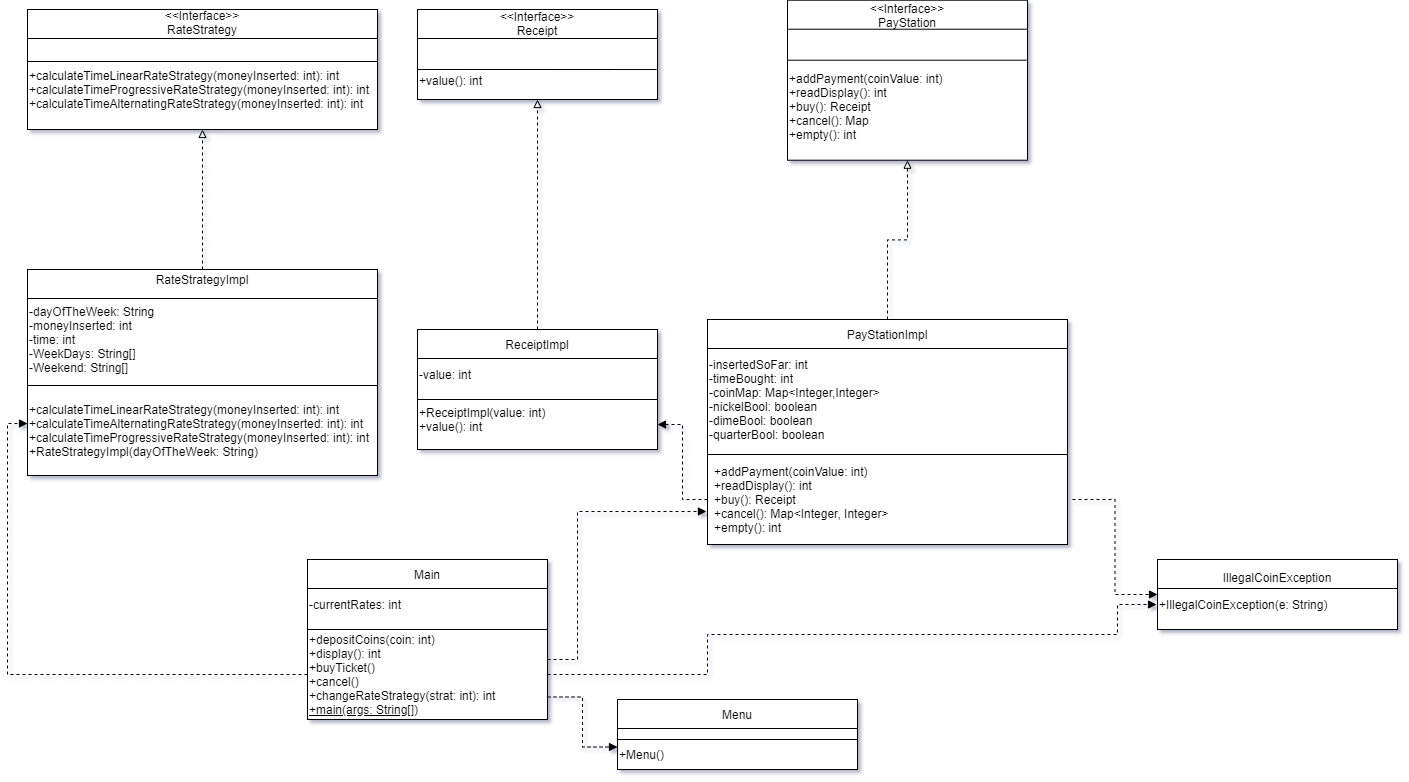

The diagram above was exported from draw.io. Its source (the exported page's mxGraphModel, read from the mxfile embedded in the PNG):
<mxGraphModel dx="1478" dy="780" grid="1" gridSize="10" guides="1" tooltips="1" connect="1" arrows="1" fold="1" page="1" pageScale="1" pageWidth="850" pageHeight="1100" math="0" shadow="1">
  <root>
    <mxCell id="0" />
    <mxCell id="1" parent="0" />
    <mxCell id="MzDugkjoB4m4sDJkd-Jd-18" value="" style="group" vertex="1" connectable="0" parent="1">
      <mxGeometry x="1260" y="660" width="240" height="90" as="geometry" />
    </mxCell>
    <mxCell id="MzDugkjoB4m4sDJkd-Jd-19" value="" style="shape=internalStorage;whiteSpace=wrap;html=1;backgroundOutline=1;dx=0;dy=29;" vertex="1" parent="MzDugkjoB4m4sDJkd-Jd-18">
      <mxGeometry width="240" height="70" as="geometry" />
    </mxCell>
    <mxCell id="MzDugkjoB4m4sDJkd-Jd-20" value="IllegalCoinException" style="text;html=1;strokeColor=none;fillColor=none;align=center;verticalAlign=middle;whiteSpace=wrap;rounded=0;" vertex="1" parent="MzDugkjoB4m4sDJkd-Jd-18">
      <mxGeometry y="10" width="240" height="15" as="geometry" />
    </mxCell>
    <mxCell id="MzDugkjoB4m4sDJkd-Jd-21" value="+IllegalCoinException(e: String)" style="text;html=1;strokeColor=none;fillColor=none;align=left;verticalAlign=middle;whiteSpace=wrap;rounded=0;" vertex="1" parent="MzDugkjoB4m4sDJkd-Jd-18">
      <mxGeometry y="37.5" width="240" height="15" as="geometry" />
    </mxCell>
    <mxCell id="MzDugkjoB4m4sDJkd-Jd-75" style="edgeStyle=orthogonalEdgeStyle;rounded=0;orthogonalLoop=1;jettySize=auto;html=1;exitX=0.5;exitY=0;exitDx=0;exitDy=0;entryX=0.5;entryY=1;entryDx=0;entryDy=0;dashed=1;endArrow=block;endFill=0;" edge="1" parent="1" source="MzDugkjoB4m4sDJkd-Jd-24" target="MzDugkjoB4m4sDJkd-Jd-27">
      <mxGeometry relative="1" as="geometry" />
    </mxCell>
    <mxCell id="MzDugkjoB4m4sDJkd-Jd-76" style="edgeStyle=orthogonalEdgeStyle;rounded=0;orthogonalLoop=1;jettySize=auto;html=1;exitX=0.5;exitY=0;exitDx=0;exitDy=0;dashed=1;endArrow=block;endFill=0;entryX=0.5;entryY=1;entryDx=0;entryDy=0;" edge="1" parent="1" source="MzDugkjoB4m4sDJkd-Jd-64" target="MzDugkjoB4m4sDJkd-Jd-31">
      <mxGeometry relative="1" as="geometry">
        <mxPoint x="305" y="180" as="targetPoint" />
      </mxGeometry>
    </mxCell>
    <mxCell id="MzDugkjoB4m4sDJkd-Jd-77" value="" style="group" vertex="1" connectable="0" parent="1">
      <mxGeometry x="410" y="660" width="240" height="180" as="geometry" />
    </mxCell>
    <mxCell id="MzDugkjoB4m4sDJkd-Jd-9" value="" style="group" vertex="1" connectable="0" parent="MzDugkjoB4m4sDJkd-Jd-77">
      <mxGeometry width="240" height="180" as="geometry" />
    </mxCell>
    <mxCell id="MzDugkjoB4m4sDJkd-Jd-2" value="" style="shape=internalStorage;whiteSpace=wrap;html=1;backgroundOutline=1;dx=0;dy=29;" vertex="1" parent="MzDugkjoB4m4sDJkd-Jd-9">
      <mxGeometry width="240" height="70" as="geometry" />
    </mxCell>
    <mxCell id="MzDugkjoB4m4sDJkd-Jd-5" value="Main" style="text;html=1;strokeColor=none;fillColor=none;align=center;verticalAlign=middle;whiteSpace=wrap;rounded=0;" vertex="1" parent="MzDugkjoB4m4sDJkd-Jd-9">
      <mxGeometry width="240" height="30" as="geometry" />
    </mxCell>
    <mxCell id="MzDugkjoB4m4sDJkd-Jd-8" value="-currentRates: int" style="text;html=1;strokeColor=none;fillColor=none;align=left;verticalAlign=middle;whiteSpace=wrap;rounded=0;" vertex="1" parent="MzDugkjoB4m4sDJkd-Jd-9">
      <mxGeometry y="30" width="240" height="30" as="geometry" />
    </mxCell>
    <mxCell id="MzDugkjoB4m4sDJkd-Jd-47" value="" style="rounded=0;whiteSpace=wrap;html=1;" vertex="1" parent="MzDugkjoB4m4sDJkd-Jd-77">
      <mxGeometry y="70" width="240" height="90" as="geometry" />
    </mxCell>
    <mxCell id="MzDugkjoB4m4sDJkd-Jd-50" value="+depositCoins(coin: int)&lt;br&gt;+display(): int&lt;br&gt;+buyTicket()&lt;br&gt;+cancel()&lt;br&gt;+changeRateStrategy(strat: int): int&lt;br&gt;&lt;div&gt;&lt;u&gt;+main(args: String[])&lt;/u&gt;&lt;/div&gt;" style="text;html=1;strokeColor=none;fillColor=none;align=left;verticalAlign=middle;whiteSpace=wrap;rounded=0;" vertex="1" parent="MzDugkjoB4m4sDJkd-Jd-77">
      <mxGeometry y="70" width="240" height="90" as="geometry" />
    </mxCell>
    <mxCell id="MzDugkjoB4m4sDJkd-Jd-82" value="" style="group" vertex="1" connectable="0" parent="1">
      <mxGeometry x="130" y="370" width="350" height="212" as="geometry" />
    </mxCell>
    <mxCell id="MzDugkjoB4m4sDJkd-Jd-62" value="" style="group" vertex="1" connectable="0" parent="MzDugkjoB4m4sDJkd-Jd-82">
      <mxGeometry width="350" height="120" as="geometry" />
    </mxCell>
    <mxCell id="MzDugkjoB4m4sDJkd-Jd-63" value="" style="shape=internalStorage;whiteSpace=wrap;html=1;backgroundOutline=1;dx=0;dy=29;" vertex="1" parent="MzDugkjoB4m4sDJkd-Jd-62">
      <mxGeometry width="350" height="120" as="geometry" />
    </mxCell>
    <mxCell id="MzDugkjoB4m4sDJkd-Jd-64" value="RateStrategyImpl" style="text;html=1;strokeColor=none;fillColor=none;align=center;verticalAlign=middle;whiteSpace=wrap;rounded=0;" vertex="1" parent="MzDugkjoB4m4sDJkd-Jd-62">
      <mxGeometry width="350" height="20" as="geometry" />
    </mxCell>
    <mxCell id="MzDugkjoB4m4sDJkd-Jd-65" value="-dayOfTheWeek: String&lt;br&gt;-moneyInserted: int&lt;br&gt;-time: int&lt;br&gt;-WeekDays: String[]&lt;br&gt;-Weekend: String[]" style="text;html=1;strokeColor=none;fillColor=none;align=left;verticalAlign=middle;whiteSpace=wrap;rounded=0;" vertex="1" parent="MzDugkjoB4m4sDJkd-Jd-62">
      <mxGeometry y="20" width="350" height="100" as="geometry" />
    </mxCell>
    <mxCell id="MzDugkjoB4m4sDJkd-Jd-81" value="" style="rounded=0;whiteSpace=wrap;html=1;" vertex="1" parent="MzDugkjoB4m4sDJkd-Jd-82">
      <mxGeometry y="116" width="350" height="90" as="geometry" />
    </mxCell>
    <mxCell id="MzDugkjoB4m4sDJkd-Jd-80" value="&lt;span&gt;+calculateTimeLinearRateStrategy(moneyInserted: int): int&lt;/span&gt;&lt;br&gt;&lt;span&gt;+calculateTimeAlternatingRateStrategy(moneyInserted: int): int&lt;/span&gt;&lt;br&gt;&lt;span&gt;+calculateTimeProgressiveRateStrategy(moneyInserted: int): int&lt;br&gt;+RateStrategyImpl(dayOfTheWeek: String)&lt;br&gt;&lt;/span&gt;" style="text;html=1;strokeColor=none;fillColor=none;align=left;verticalAlign=middle;whiteSpace=wrap;rounded=0;" vertex="1" parent="MzDugkjoB4m4sDJkd-Jd-82">
      <mxGeometry y="120" width="350" height="82" as="geometry" />
    </mxCell>
    <mxCell id="MzDugkjoB4m4sDJkd-Jd-92" value="" style="group" vertex="1" connectable="0" parent="1">
      <mxGeometry x="890" y="100.71000000000001" width="240" height="160" as="geometry" />
    </mxCell>
    <mxCell id="MzDugkjoB4m4sDJkd-Jd-59" value="" style="group" vertex="1" connectable="0" parent="MzDugkjoB4m4sDJkd-Jd-92">
      <mxGeometry width="240" height="160" as="geometry" />
    </mxCell>
    <mxCell id="MzDugkjoB4m4sDJkd-Jd-27" value="" style="shape=internalStorage;whiteSpace=wrap;html=1;backgroundOutline=1;dx=0;dy=29;" vertex="1" parent="MzDugkjoB4m4sDJkd-Jd-59">
      <mxGeometry width="240" height="160" as="geometry" />
    </mxCell>
    <mxCell id="MzDugkjoB4m4sDJkd-Jd-28" value="&amp;lt;&amp;lt;Interface&amp;gt;&amp;gt;&lt;br&gt;PayStation" style="text;html=1;strokeColor=none;fillColor=none;align=center;verticalAlign=middle;whiteSpace=wrap;rounded=0;" vertex="1" parent="MzDugkjoB4m4sDJkd-Jd-59">
      <mxGeometry width="240" height="30" as="geometry" />
    </mxCell>
    <mxCell id="MzDugkjoB4m4sDJkd-Jd-29" value="+addPayment(coinValue: int)&lt;br&gt;+readDisplay(): int&lt;br&gt;+buy(): Receipt&lt;br&gt;+cancel(): Map&lt;br&gt;+empty(): int" style="text;html=1;strokeColor=none;fillColor=none;align=left;verticalAlign=middle;whiteSpace=wrap;rounded=0;" vertex="1" parent="MzDugkjoB4m4sDJkd-Jd-59">
      <mxGeometry y="53.33" width="240" height="106.66666666666666" as="geometry" />
    </mxCell>
    <mxCell id="MzDugkjoB4m4sDJkd-Jd-89" value="" style="endArrow=none;html=1;" edge="1" parent="MzDugkjoB4m4sDJkd-Jd-59">
      <mxGeometry width="50" height="50" relative="1" as="geometry">
        <mxPoint y="60" as="sourcePoint" />
        <mxPoint x="239" y="60" as="targetPoint" />
      </mxGeometry>
    </mxCell>
    <mxCell id="MzDugkjoB4m4sDJkd-Jd-93" value="" style="group" vertex="1" connectable="0" parent="1">
      <mxGeometry x="130" y="110" width="350" height="120" as="geometry" />
    </mxCell>
    <mxCell id="MzDugkjoB4m4sDJkd-Jd-83" value="" style="group" vertex="1" connectable="0" parent="MzDugkjoB4m4sDJkd-Jd-93">
      <mxGeometry width="350" height="120" as="geometry" />
    </mxCell>
    <mxCell id="MzDugkjoB4m4sDJkd-Jd-30" value="" style="group" vertex="1" connectable="0" parent="MzDugkjoB4m4sDJkd-Jd-83">
      <mxGeometry width="350" height="120" as="geometry" />
    </mxCell>
    <mxCell id="MzDugkjoB4m4sDJkd-Jd-31" value="" style="shape=internalStorage;whiteSpace=wrap;html=1;backgroundOutline=1;dx=0;dy=29;" vertex="1" parent="MzDugkjoB4m4sDJkd-Jd-30">
      <mxGeometry width="350" height="120" as="geometry" />
    </mxCell>
    <mxCell id="MzDugkjoB4m4sDJkd-Jd-32" value="&amp;lt;&amp;lt;Interface&amp;gt;&amp;gt;&lt;br&gt;RateStrategy" style="text;html=1;strokeColor=none;fillColor=none;align=center;verticalAlign=middle;whiteSpace=wrap;rounded=0;" vertex="1" parent="MzDugkjoB4m4sDJkd-Jd-30">
      <mxGeometry width="350" height="25.336000000000006" as="geometry" />
    </mxCell>
    <mxCell id="MzDugkjoB4m4sDJkd-Jd-33" value="+calculateTimeLinearRateStrategy(moneyInserted: int): int&lt;br&gt;+calculateTimeProgressiveRateStrategy(moneyInserted: int): int&lt;br&gt;+calculateTimeAlternatingRateStrategy(moneyInserted: int): int" style="text;html=1;strokeColor=none;fillColor=none;align=left;verticalAlign=middle;whiteSpace=wrap;rounded=0;" vertex="1" parent="MzDugkjoB4m4sDJkd-Jd-30">
      <mxGeometry y="60.003333333333345" width="350" height="40.00000000000001" as="geometry" />
    </mxCell>
    <mxCell id="MzDugkjoB4m4sDJkd-Jd-85" value="" style="endArrow=none;html=1;entryX=1;entryY=0;entryDx=0;entryDy=0;" edge="1" parent="MzDugkjoB4m4sDJkd-Jd-30">
      <mxGeometry width="50" height="50" relative="1" as="geometry">
        <mxPoint y="52" as="sourcePoint" />
        <mxPoint x="350" y="52.00333333333333" as="targetPoint" />
      </mxGeometry>
    </mxCell>
    <mxCell id="MzDugkjoB4m4sDJkd-Jd-69" value="" style="group" vertex="1" connectable="0" parent="1">
      <mxGeometry x="520" y="430" width="240" height="120" as="geometry" />
    </mxCell>
    <mxCell id="MzDugkjoB4m4sDJkd-Jd-35" value="" style="shape=internalStorage;whiteSpace=wrap;html=1;backgroundOutline=1;dx=0;dy=29;" vertex="1" parent="MzDugkjoB4m4sDJkd-Jd-69">
      <mxGeometry width="240" height="70" as="geometry" />
    </mxCell>
    <mxCell id="MzDugkjoB4m4sDJkd-Jd-36" value="ReceiptImpl" style="text;html=1;strokeColor=none;fillColor=none;align=center;verticalAlign=middle;whiteSpace=wrap;rounded=0;" vertex="1" parent="MzDugkjoB4m4sDJkd-Jd-69">
      <mxGeometry width="240" height="30" as="geometry" />
    </mxCell>
    <mxCell id="MzDugkjoB4m4sDJkd-Jd-37" value="-value: int" style="text;html=1;strokeColor=none;fillColor=none;align=left;verticalAlign=middle;whiteSpace=wrap;rounded=0;" vertex="1" parent="MzDugkjoB4m4sDJkd-Jd-69">
      <mxGeometry y="30" width="240" height="30" as="geometry" />
    </mxCell>
    <mxCell id="MzDugkjoB4m4sDJkd-Jd-67" value="" style="rounded=0;whiteSpace=wrap;html=1;" vertex="1" parent="MzDugkjoB4m4sDJkd-Jd-69">
      <mxGeometry y="70" width="240" height="50" as="geometry" />
    </mxCell>
    <mxCell id="MzDugkjoB4m4sDJkd-Jd-68" value="+ReceiptImpl(value: int)&lt;br&gt;+value(): int" style="text;html=1;strokeColor=none;fillColor=none;align=left;verticalAlign=middle;whiteSpace=wrap;rounded=0;" vertex="1" parent="MzDugkjoB4m4sDJkd-Jd-69">
      <mxGeometry y="70" width="240" height="40" as="geometry" />
    </mxCell>
    <mxCell id="MzDugkjoB4m4sDJkd-Jd-72" style="edgeStyle=orthogonalEdgeStyle;rounded=0;orthogonalLoop=1;jettySize=auto;html=1;entryX=0.5;entryY=1;entryDx=0;entryDy=0;dashed=1;endArrow=block;endFill=0;" edge="1" parent="1" source="MzDugkjoB4m4sDJkd-Jd-36" target="MzDugkjoB4m4sDJkd-Jd-15">
      <mxGeometry relative="1" as="geometry" />
    </mxCell>
    <mxCell id="MzDugkjoB4m4sDJkd-Jd-91" value="" style="group" vertex="1" connectable="0" parent="1">
      <mxGeometry x="520" y="110" width="240" height="90" as="geometry" />
    </mxCell>
    <mxCell id="MzDugkjoB4m4sDJkd-Jd-55" value="" style="group" vertex="1" connectable="0" parent="MzDugkjoB4m4sDJkd-Jd-91">
      <mxGeometry width="240" height="90" as="geometry" />
    </mxCell>
    <mxCell id="MzDugkjoB4m4sDJkd-Jd-15" value="" style="shape=internalStorage;whiteSpace=wrap;html=1;backgroundOutline=1;dx=0;dy=29;" vertex="1" parent="MzDugkjoB4m4sDJkd-Jd-55">
      <mxGeometry width="240" height="90" as="geometry" />
    </mxCell>
    <mxCell id="MzDugkjoB4m4sDJkd-Jd-16" value="&amp;lt;&amp;lt;Interface&amp;gt;&amp;gt;&lt;br&gt;Receipt" style="text;html=1;strokeColor=none;fillColor=none;align=center;verticalAlign=middle;whiteSpace=wrap;rounded=0;" vertex="1" parent="MzDugkjoB4m4sDJkd-Jd-55">
      <mxGeometry width="240" height="28.57" as="geometry" />
    </mxCell>
    <mxCell id="MzDugkjoB4m4sDJkd-Jd-17" value="+value(): int" style="text;html=1;strokeColor=none;fillColor=none;align=left;verticalAlign=middle;whiteSpace=wrap;rounded=0;" vertex="1" parent="MzDugkjoB4m4sDJkd-Jd-55">
      <mxGeometry y="51.42857142857143" width="240" height="38.57142857142858" as="geometry" />
    </mxCell>
    <mxCell id="MzDugkjoB4m4sDJkd-Jd-90" value="" style="endArrow=none;html=1;entryX=0.996;entryY=0.667;entryDx=0;entryDy=0;entryPerimeter=0;" edge="1" parent="MzDugkjoB4m4sDJkd-Jd-55" target="MzDugkjoB4m4sDJkd-Jd-15">
      <mxGeometry width="50" height="50" relative="1" as="geometry">
        <mxPoint y="60" as="sourcePoint" />
        <mxPoint x="50" y="10" as="targetPoint" />
      </mxGeometry>
    </mxCell>
    <mxCell id="MzDugkjoB4m4sDJkd-Jd-97" value="" style="group" vertex="1" connectable="0" parent="1">
      <mxGeometry x="810" y="420" width="365" height="225" as="geometry" />
    </mxCell>
    <mxCell id="MzDugkjoB4m4sDJkd-Jd-22" value="" style="group" vertex="1" connectable="0" parent="MzDugkjoB4m4sDJkd-Jd-97">
      <mxGeometry width="360" height="180" as="geometry" />
    </mxCell>
    <mxCell id="MzDugkjoB4m4sDJkd-Jd-23" value="" style="shape=internalStorage;whiteSpace=wrap;html=1;backgroundOutline=1;dx=0;dy=29;" vertex="1" parent="MzDugkjoB4m4sDJkd-Jd-22">
      <mxGeometry width="360" height="140" as="geometry" />
    </mxCell>
    <mxCell id="MzDugkjoB4m4sDJkd-Jd-24" value="PayStationImpl" style="text;html=1;strokeColor=none;fillColor=none;align=center;verticalAlign=middle;whiteSpace=wrap;rounded=0;" vertex="1" parent="MzDugkjoB4m4sDJkd-Jd-22">
      <mxGeometry width="359.99999999999994" height="30" as="geometry" />
    </mxCell>
    <mxCell id="MzDugkjoB4m4sDJkd-Jd-25" value="-insertedSoFar: int&lt;br&gt;-timeBought: int&lt;br&gt;-coinMap: Map&amp;lt;Integer,Integer&amp;gt;&lt;br&gt;-nickelBool: boolean&lt;br&gt;-dimeBool: boolean&lt;br&gt;-quarterBool: boolean" style="text;html=1;strokeColor=none;fillColor=none;align=left;verticalAlign=middle;whiteSpace=wrap;rounded=0;" vertex="1" parent="MzDugkjoB4m4sDJkd-Jd-22">
      <mxGeometry y="30" width="360" height="100" as="geometry" />
    </mxCell>
    <mxCell id="MzDugkjoB4m4sDJkd-Jd-53" value="" style="rounded=0;whiteSpace=wrap;html=1;" vertex="1" parent="MzDugkjoB4m4sDJkd-Jd-97">
      <mxGeometry y="135" width="360" height="90" as="geometry" />
    </mxCell>
    <mxCell id="MzDugkjoB4m4sDJkd-Jd-54" value="+addPayment(coinValue: int)&lt;br&gt;+readDisplay(): int&lt;br&gt;+buy(): Receipt&lt;br&gt;+cancel(): Map&amp;lt;Integer, Integer&amp;gt;&lt;br&gt;+empty(): int&lt;br&gt;" style="text;html=1;strokeColor=none;fillColor=none;align=left;verticalAlign=middle;whiteSpace=wrap;rounded=0;" vertex="1" parent="MzDugkjoB4m4sDJkd-Jd-97">
      <mxGeometry x="5" y="135" width="360" height="90" as="geometry" />
    </mxCell>
    <mxCell id="MzDugkjoB4m4sDJkd-Jd-99" value="" style="group" vertex="1" connectable="0" parent="1">
      <mxGeometry x="720" y="800" width="240" height="70" as="geometry" />
    </mxCell>
    <mxCell id="MzDugkjoB4m4sDJkd-Jd-98" value="" style="group" vertex="1" connectable="0" parent="MzDugkjoB4m4sDJkd-Jd-99">
      <mxGeometry width="240" height="70" as="geometry" />
    </mxCell>
    <mxCell id="MzDugkjoB4m4sDJkd-Jd-95" value="" style="group" vertex="1" connectable="0" parent="MzDugkjoB4m4sDJkd-Jd-98">
      <mxGeometry width="240" height="70" as="geometry" />
    </mxCell>
    <mxCell id="MzDugkjoB4m4sDJkd-Jd-58" value="" style="group" vertex="1" connectable="0" parent="MzDugkjoB4m4sDJkd-Jd-95">
      <mxGeometry width="240" height="70" as="geometry" />
    </mxCell>
    <mxCell id="MzDugkjoB4m4sDJkd-Jd-57" value="" style="group" vertex="1" connectable="0" parent="MzDugkjoB4m4sDJkd-Jd-58">
      <mxGeometry width="240" height="70" as="geometry" />
    </mxCell>
    <mxCell id="MzDugkjoB4m4sDJkd-Jd-39" value="" style="shape=internalStorage;whiteSpace=wrap;html=1;backgroundOutline=1;dx=0;dy=29;" vertex="1" parent="MzDugkjoB4m4sDJkd-Jd-57">
      <mxGeometry width="240" height="70" as="geometry" />
    </mxCell>
    <mxCell id="MzDugkjoB4m4sDJkd-Jd-40" value="Menu" style="text;html=1;strokeColor=none;fillColor=none;align=center;verticalAlign=middle;whiteSpace=wrap;rounded=0;" vertex="1" parent="MzDugkjoB4m4sDJkd-Jd-57">
      <mxGeometry width="240" height="30" as="geometry" />
    </mxCell>
    <mxCell id="MzDugkjoB4m4sDJkd-Jd-41" value="+Menu()" style="text;html=1;strokeColor=none;fillColor=none;align=left;verticalAlign=middle;whiteSpace=wrap;rounded=0;" vertex="1" parent="MzDugkjoB4m4sDJkd-Jd-57">
      <mxGeometry y="40" width="240" height="30" as="geometry" />
    </mxCell>
    <mxCell id="MzDugkjoB4m4sDJkd-Jd-94" value="" style="endArrow=none;html=1;entryX=1;entryY=0;entryDx=0;entryDy=0;" edge="1" parent="MzDugkjoB4m4sDJkd-Jd-57" target="MzDugkjoB4m4sDJkd-Jd-41">
      <mxGeometry width="50" height="50" relative="1" as="geometry">
        <mxPoint y="40" as="sourcePoint" />
        <mxPoint x="150" y="40" as="targetPoint" />
      </mxGeometry>
    </mxCell>
    <mxCell id="MzDugkjoB4m4sDJkd-Jd-108" style="edgeStyle=orthogonalEdgeStyle;rounded=0;orthogonalLoop=1;jettySize=auto;html=1;exitX=0;exitY=0.5;exitDx=0;exitDy=0;entryX=1;entryY=0.5;entryDx=0;entryDy=0;dashed=1;endArrow=block;endFill=1;" edge="1" parent="1" source="MzDugkjoB4m4sDJkd-Jd-53" target="MzDugkjoB4m4sDJkd-Jd-67">
      <mxGeometry relative="1" as="geometry" />
    </mxCell>
    <mxCell id="MzDugkjoB4m4sDJkd-Jd-110" style="edgeStyle=orthogonalEdgeStyle;rounded=0;orthogonalLoop=1;jettySize=auto;html=1;entryX=-0.003;entryY=0.633;entryDx=0;entryDy=0;entryPerimeter=0;dashed=1;endArrow=block;endFill=1;" edge="1" parent="1" target="MzDugkjoB4m4sDJkd-Jd-53">
      <mxGeometry relative="1" as="geometry">
        <mxPoint x="650" y="760" as="sourcePoint" />
        <Array as="points">
          <mxPoint x="680" y="760" />
          <mxPoint x="680" y="612" />
        </Array>
      </mxGeometry>
    </mxCell>
    <mxCell id="MzDugkjoB4m4sDJkd-Jd-111" style="edgeStyle=orthogonalEdgeStyle;rounded=0;orthogonalLoop=1;jettySize=auto;html=1;exitX=1;exitY=0.75;exitDx=0;exitDy=0;entryX=0;entryY=0.25;entryDx=0;entryDy=0;dashed=1;endArrow=block;endFill=1;" edge="1" parent="1" source="MzDugkjoB4m4sDJkd-Jd-50" target="MzDugkjoB4m4sDJkd-Jd-41">
      <mxGeometry relative="1" as="geometry" />
    </mxCell>
    <mxCell id="MzDugkjoB4m4sDJkd-Jd-112" style="edgeStyle=orthogonalEdgeStyle;rounded=0;orthogonalLoop=1;jettySize=auto;html=1;exitX=1;exitY=0.5;exitDx=0;exitDy=0;entryX=-0.004;entryY=0.643;entryDx=0;entryDy=0;entryPerimeter=0;dashed=1;endArrow=block;endFill=1;" edge="1" parent="1" source="MzDugkjoB4m4sDJkd-Jd-50" target="MzDugkjoB4m4sDJkd-Jd-19">
      <mxGeometry relative="1" as="geometry">
        <Array as="points">
          <mxPoint x="810" y="775" />
          <mxPoint x="810" y="735" />
          <mxPoint x="1220" y="735" />
          <mxPoint x="1220" y="705" />
        </Array>
      </mxGeometry>
    </mxCell>
    <mxCell id="MzDugkjoB4m4sDJkd-Jd-113" style="edgeStyle=orthogonalEdgeStyle;rounded=0;orthogonalLoop=1;jettySize=auto;html=1;exitX=1;exitY=0.5;exitDx=0;exitDy=0;entryX=0;entryY=0.5;entryDx=0;entryDy=0;dashed=1;endArrow=block;endFill=1;" edge="1" parent="1" source="MzDugkjoB4m4sDJkd-Jd-54" target="MzDugkjoB4m4sDJkd-Jd-19">
      <mxGeometry relative="1" as="geometry" />
    </mxCell>
    <mxCell id="MzDugkjoB4m4sDJkd-Jd-114" style="edgeStyle=orthogonalEdgeStyle;rounded=0;orthogonalLoop=1;jettySize=auto;html=1;exitX=0;exitY=0.5;exitDx=0;exitDy=0;entryX=0;entryY=0.415;entryDx=0;entryDy=0;entryPerimeter=0;dashed=1;endArrow=block;endFill=1;" edge="1" parent="1" source="MzDugkjoB4m4sDJkd-Jd-50" target="MzDugkjoB4m4sDJkd-Jd-80">
      <mxGeometry relative="1" as="geometry" />
    </mxCell>
  </root>
</mxGraphModel>